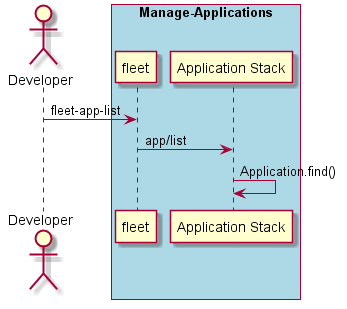

The diagram above was rendered by PlantUML. Its source (embedded in the PNG):
@startuml
Actor "Developer" as A

box "Manage-Applications" #lightblue
participant "fleet" as S
A -> S : fleet-app-list
participant "Application Stack" as AS
S -> AS : app/list
AS -> AS : Application.find()
end box

@enduml